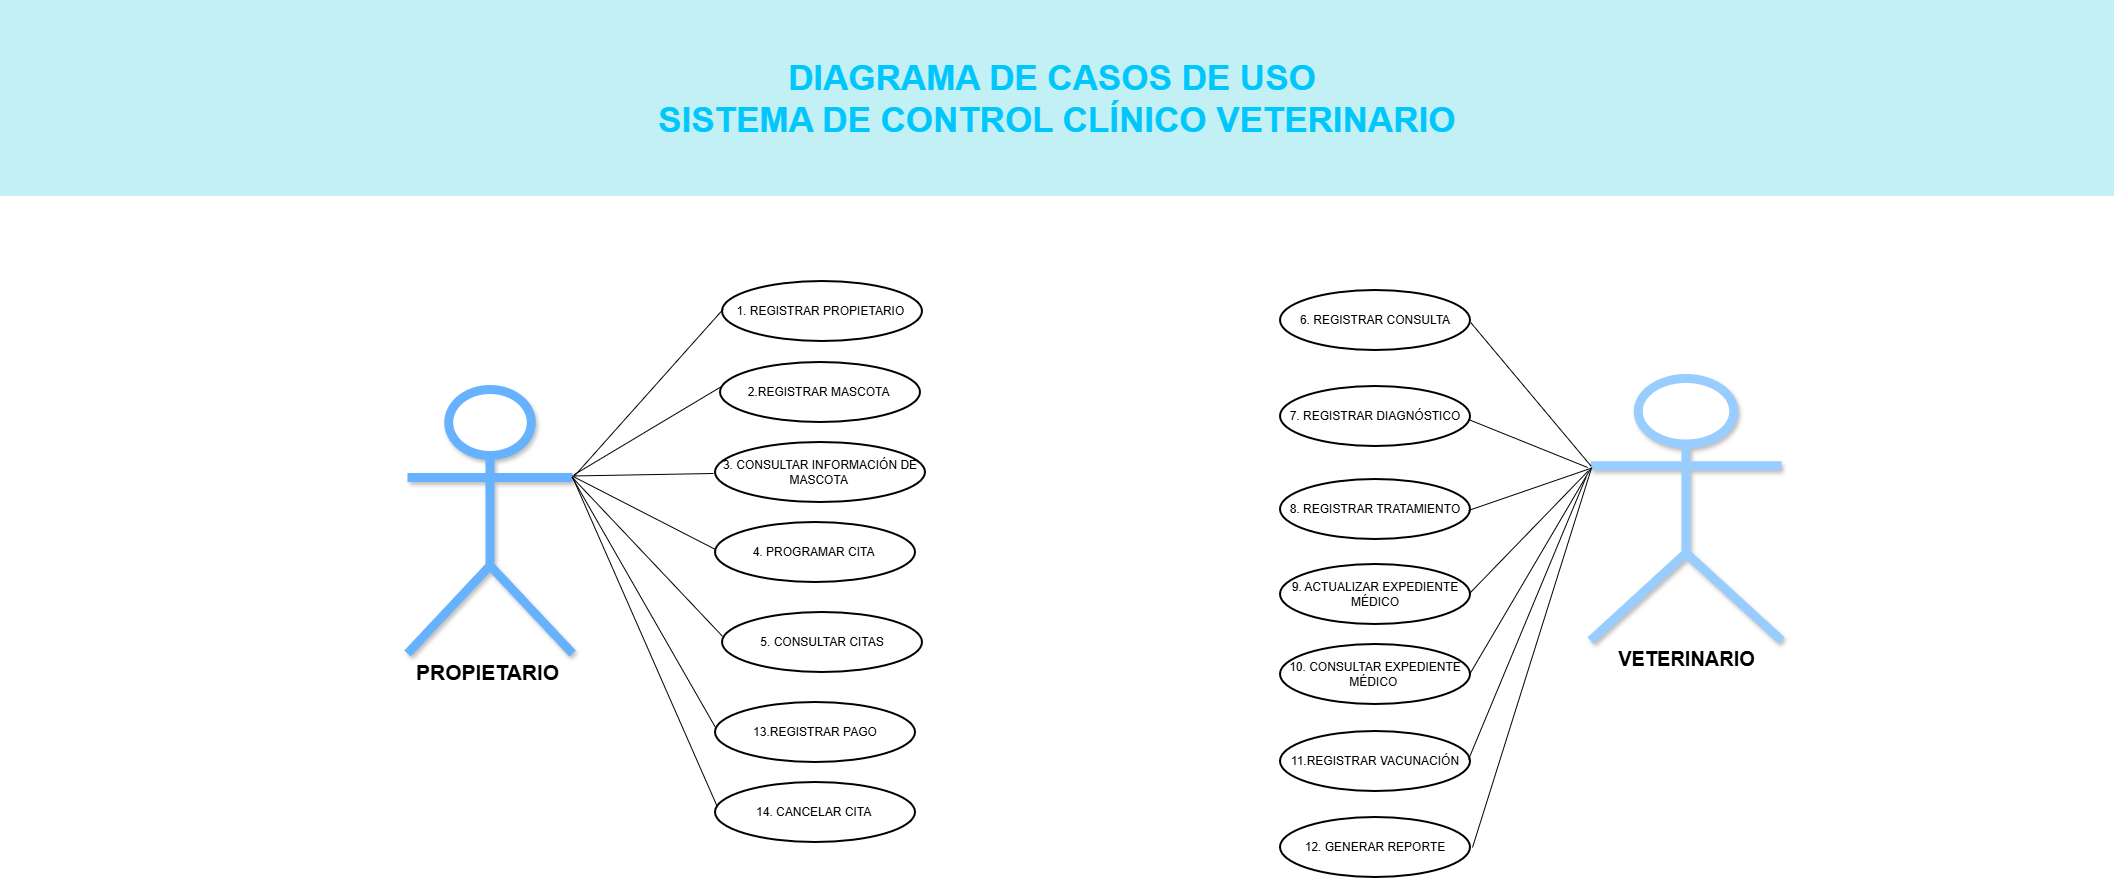

The diagram above was exported from draw.io. Its source (the exported page's mxGraphModel, read from the mxfile embedded in the PNG):
<mxGraphModel dx="2860" dy="1592" grid="0" gridSize="13" guides="0" tooltips="1" connect="0" arrows="0" fold="1" page="0" pageScale="1" pageWidth="1100" pageHeight="850" math="0" shadow="0">
  <root>
    <mxCell id="0" />
    <mxCell id="1" parent="0" />
    <mxCell id="t7p7os7uI4J7IaYkPizg-1" parent="1" style="shape=umlActor;verticalLabelPosition=bottom;verticalAlign=top;html=1;outlineConnect=0;strokeWidth=9;strokeColor=light-dark(#66B2FF,#FFA9E0);shadow=1;" value="&lt;font style=&quot;font-size: 21px;&quot;&gt;&lt;b&gt;PROPIETARIO&amp;nbsp;&lt;/b&gt;&lt;/font&gt;" vertex="1">
      <mxGeometry height="264" width="165" x="-73" y="127" as="geometry" />
    </mxCell>
    <mxCell id="t7p7os7uI4J7IaYkPizg-3" parent="1" style="shape=umlActor;verticalLabelPosition=bottom;verticalAlign=top;html=1;outlineConnect=0;strokeWidth=9;strokeColor=#99CCFF;shadow=1;" value="&lt;font style=&quot;font-size: 20px;&quot;&gt;&lt;b&gt;VETERINARIO&lt;/b&gt;&lt;/font&gt;" vertex="1">
      <mxGeometry height="262" width="191" x="1110" y="116" as="geometry" />
    </mxCell>
    <mxCell id="t7p7os7uI4J7IaYkPizg-4" parent="1" style="strokeWidth=2;html=1;shape=mxgraph.flowchart.start_1;whiteSpace=wrap;" value="14. CANCELAR CITA&amp;nbsp;" vertex="1">
      <mxGeometry height="60" width="200" x="235" y="520" as="geometry" />
    </mxCell>
    <mxCell id="t7p7os7uI4J7IaYkPizg-5" parent="1" style="strokeWidth=2;html=1;shape=mxgraph.flowchart.start_1;whiteSpace=wrap;" value="13.REGISTRAR PAGO" vertex="1">
      <mxGeometry height="60" width="200" x="235" y="440" as="geometry" />
    </mxCell>
    <mxCell id="t7p7os7uI4J7IaYkPizg-7" parent="1" style="strokeWidth=2;html=1;shape=mxgraph.flowchart.start_1;whiteSpace=wrap;" value="4. PROGRAMAR CITA&amp;nbsp;" vertex="1">
      <mxGeometry height="60" width="200" x="235" y="260" as="geometry" />
    </mxCell>
    <mxCell id="t7p7os7uI4J7IaYkPizg-8" parent="1" style="strokeWidth=2;html=1;shape=mxgraph.flowchart.start_1;whiteSpace=wrap;" value="3. CONSULTAR INFORMACIÓN DE MASCOTA&amp;nbsp;" vertex="1">
      <mxGeometry height="60" width="210" x="235" y="180" as="geometry" />
    </mxCell>
    <mxCell id="t7p7os7uI4J7IaYkPizg-9" parent="1" style="strokeWidth=2;html=1;shape=mxgraph.flowchart.start_1;whiteSpace=wrap;" value="2.REGISTRAR MASCOTA&amp;nbsp;" vertex="1">
      <mxGeometry height="60" width="200" x="240" y="100" as="geometry" />
    </mxCell>
    <mxCell id="t7p7os7uI4J7IaYkPizg-10" parent="1" style="strokeWidth=2;html=1;shape=mxgraph.flowchart.start_1;whiteSpace=wrap;" value="1. REGISTRAR PROPIETARIO&amp;nbsp;" vertex="1">
      <mxGeometry height="60" width="200" x="242" y="19" as="geometry" />
    </mxCell>
    <mxCell id="t7p7os7uI4J7IaYkPizg-15" parent="1" style="strokeWidth=2;html=1;shape=mxgraph.flowchart.start_1;whiteSpace=wrap;" value="10. CONSULTAR EXPEDIENTE MÉDICO&amp;nbsp;" vertex="1">
      <mxGeometry height="60" width="190" x="800" y="382" as="geometry" />
    </mxCell>
    <mxCell id="t7p7os7uI4J7IaYkPizg-16" parent="1" style="strokeWidth=2;html=1;shape=mxgraph.flowchart.start_1;whiteSpace=wrap;" value="9. ACTUALIZAR EXPEDIENTE MÉDICO" vertex="1">
      <mxGeometry height="60" width="190" x="800" y="302" as="geometry" />
    </mxCell>
    <mxCell id="t7p7os7uI4J7IaYkPizg-17" parent="1" style="strokeWidth=2;html=1;shape=mxgraph.flowchart.start_1;whiteSpace=wrap;" value="8. REGISTRAR TRATAMIENTO" vertex="1">
      <mxGeometry height="60" width="190" x="800" y="217" as="geometry" />
    </mxCell>
    <mxCell id="t7p7os7uI4J7IaYkPizg-18" parent="1" style="strokeWidth=2;html=1;shape=mxgraph.flowchart.start_1;whiteSpace=wrap;" value="7. REGISTRAR DIAGNÓSTICO" vertex="1">
      <mxGeometry height="60" width="190" x="800" y="124" as="geometry" />
    </mxCell>
    <mxCell id="t7p7os7uI4J7IaYkPizg-19" parent="1" style="strokeWidth=2;html=1;shape=mxgraph.flowchart.start_1;whiteSpace=wrap;" value="6. REGISTRAR CONSULTA" vertex="1">
      <mxGeometry height="60" width="190" x="800" y="28" as="geometry" />
    </mxCell>
    <mxCell id="t7p7os7uI4J7IaYkPizg-20" parent="1" style="strokeWidth=2;html=1;shape=mxgraph.flowchart.start_1;whiteSpace=wrap;" value="11.REGISTRAR VACUNACIÓN" vertex="1">
      <mxGeometry height="60" width="190" x="800" y="469" as="geometry" />
    </mxCell>
    <mxCell id="t7p7os7uI4J7IaYkPizg-21" parent="1" style="strokeWidth=2;html=1;shape=mxgraph.flowchart.start_1;whiteSpace=wrap;" value="12. GENERAR REPORTE" vertex="1">
      <mxGeometry height="60" width="190" x="800" y="555" as="geometry" />
    </mxCell>
    <mxCell id="t7p7os7uI4J7IaYkPizg-30" edge="1" parent="1" style="endArrow=none;html=1;rounded=0;entryX=0.004;entryY=0.46;entryDx=0;entryDy=0;entryPerimeter=0;" target="t7p7os7uI4J7IaYkPizg-10" value="">
      <mxGeometry height="50" relative="1" width="50" as="geometry">
        <mxPoint x="93.95" y="213.49" as="sourcePoint" />
        <mxPoint x="164" y="59" as="targetPoint" />
      </mxGeometry>
    </mxCell>
    <mxCell id="t7p7os7uI4J7IaYkPizg-31" edge="1" parent="1" style="endArrow=none;html=1;rounded=0;entryX=0.004;entryY=0.46;entryDx=0;entryDy=0;entryPerimeter=0;" value="">
      <mxGeometry height="50" relative="1" width="50" as="geometry">
        <mxPoint x="93.54" y="212.26" as="sourcePoint" />
        <mxPoint x="241" y="124" as="targetPoint" />
      </mxGeometry>
    </mxCell>
    <mxCell id="t7p7os7uI4J7IaYkPizg-32" edge="1" parent="1" style="endArrow=none;html=1;rounded=0;entryX=0.004;entryY=0.46;entryDx=0;entryDy=0;entryPerimeter=0;" value="">
      <mxGeometry height="50" relative="1" width="50" as="geometry">
        <mxPoint x="91.9" y="213.49" as="sourcePoint" />
        <mxPoint x="233" y="211" as="targetPoint" />
      </mxGeometry>
    </mxCell>
    <mxCell id="t7p7os7uI4J7IaYkPizg-33" edge="1" parent="1" style="endArrow=none;html=1;rounded=0;entryX=0.004;entryY=0.46;entryDx=0;entryDy=0;entryPerimeter=0;" value="">
      <mxGeometry height="50" relative="1" width="50" as="geometry">
        <mxPoint x="92.31" y="213.8" as="sourcePoint" />
        <mxPoint x="235" y="287" as="targetPoint" />
      </mxGeometry>
    </mxCell>
    <mxCell id="t7p7os7uI4J7IaYkPizg-35" edge="1" parent="1" style="endArrow=none;html=1;rounded=0;entryX=0.004;entryY=0.46;entryDx=0;entryDy=0;entryPerimeter=0;" target="t7p7os7uI4J7IaYkPizg-6" value="">
      <mxGeometry height="50" relative="1" width="50" as="geometry">
        <mxPoint x="300" y="405" as="sourcePoint" />
        <mxPoint x="429" y="343" as="targetPoint" />
      </mxGeometry>
    </mxCell>
    <mxCell id="t7p7os7uI4J7IaYkPizg-6" parent="1" style="strokeWidth=2;html=1;shape=mxgraph.flowchart.start_1;whiteSpace=wrap;" value="5. CONSULTAR CITAS" vertex="1">
      <mxGeometry height="60" width="200" x="242" y="350" as="geometry" />
    </mxCell>
    <mxCell id="t7p7os7uI4J7IaYkPizg-36" edge="1" parent="1" style="endArrow=none;html=1;rounded=0;entryX=0.004;entryY=0.46;entryDx=0;entryDy=0;entryPerimeter=0;" value="">
      <mxGeometry height="50" relative="1" width="50" as="geometry">
        <mxPoint x="92" y="215.4" as="sourcePoint" />
        <mxPoint x="235" y="465" as="targetPoint" />
      </mxGeometry>
    </mxCell>
    <mxCell id="t7p7os7uI4J7IaYkPizg-38" edge="1" parent="1" source="t7p7os7uI4J7IaYkPizg-19" style="endArrow=none;html=1;rounded=0;exitX=1.002;exitY=0.537;exitDx=0;exitDy=0;exitPerimeter=0;" value="">
      <mxGeometry height="50" relative="1" width="50" as="geometry">
        <mxPoint x="984" y="152" as="sourcePoint" />
        <mxPoint x="1110.4" y="203.4" as="targetPoint" />
      </mxGeometry>
    </mxCell>
    <mxCell id="t7p7os7uI4J7IaYkPizg-39" edge="1" parent="1" style="endArrow=none;html=1;rounded=0;" value="">
      <mxGeometry height="50" relative="1" width="50" as="geometry">
        <mxPoint x="988" y="157" as="sourcePoint" />
        <mxPoint x="1107.2" y="205" as="targetPoint" />
      </mxGeometry>
    </mxCell>
    <mxCell id="t7p7os7uI4J7IaYkPizg-40" edge="1" parent="1" style="endArrow=none;html=1;rounded=0;" value="">
      <mxGeometry height="50" relative="1" width="50" as="geometry">
        <mxPoint x="988" y="248" as="sourcePoint" />
        <mxPoint x="1110.4" y="205.8" as="targetPoint" />
      </mxGeometry>
    </mxCell>
    <mxCell id="t7p7os7uI4J7IaYkPizg-42" edge="1" parent="1" style="endArrow=none;html=1;rounded=0;" value="">
      <mxGeometry height="50" relative="1" width="50" as="geometry">
        <mxPoint x="989" y="331" as="sourcePoint" />
        <mxPoint x="1108" y="208.2" as="targetPoint" />
      </mxGeometry>
    </mxCell>
    <mxCell id="t7p7os7uI4J7IaYkPizg-43" edge="1" parent="1" style="endArrow=none;html=1;rounded=0;" value="">
      <mxGeometry height="50" relative="1" width="50" as="geometry">
        <mxPoint x="989" y="412" as="sourcePoint" />
        <mxPoint x="1110.4" y="205.8" as="targetPoint" />
      </mxGeometry>
    </mxCell>
    <mxCell id="t7p7os7uI4J7IaYkPizg-44" edge="1" parent="1" style="endArrow=none;html=1;rounded=0;" value="">
      <mxGeometry height="50" relative="1" width="50" as="geometry">
        <mxPoint x="992" y="585" as="sourcePoint" />
        <mxPoint x="1111.2" y="205" as="targetPoint" />
      </mxGeometry>
    </mxCell>
    <mxCell id="t7p7os7uI4J7IaYkPizg-45" edge="1" parent="1" style="endArrow=none;html=1;rounded=0;entryX=0.009;entryY=0.403;entryDx=0;entryDy=0;entryPerimeter=0;" target="t7p7os7uI4J7IaYkPizg-4" value="">
      <mxGeometry height="50" relative="1" width="50" as="geometry">
        <mxPoint x="92.31" y="215.13" as="sourcePoint" />
        <mxPoint x="232.8" y="535.4" as="targetPoint" />
      </mxGeometry>
    </mxCell>
    <mxCell id="t7p7os7uI4J7IaYkPizg-47" edge="1" parent="1" source="t7p7os7uI4J7IaYkPizg-6" style="endArrow=none;html=1;rounded=0;exitX=0;exitY=0.397;exitDx=0;exitDy=0;exitPerimeter=0;" value="">
      <mxGeometry height="50" relative="1" width="50" as="geometry">
        <mxPoint x="242" y="374" as="sourcePoint" />
        <mxPoint x="91.49" y="214.61" as="targetPoint" />
      </mxGeometry>
    </mxCell>
    <mxCell id="t7p7os7uI4J7IaYkPizg-50" edge="1" parent="1" style="endArrow=none;html=1;rounded=0;" value="">
      <mxGeometry height="50" relative="1" width="50" as="geometry">
        <mxPoint x="988" y="497" as="sourcePoint" />
        <mxPoint x="1105.6" y="214.6" as="targetPoint" />
      </mxGeometry>
    </mxCell>
    <mxCell id="t7p7os7uI4J7IaYkPizg-53" parent="1" style="text;html=1;whiteSpace=wrap;strokeColor=none;fillColor=#C3F0F4;align=center;verticalAlign=middle;rounded=0;" value="&lt;font style=&quot;font-size: 35px; color: light-dark(rgb(0, 198, 252), rgb(255, 169, 224));&quot;&gt;&lt;b&gt;DIAGRAMA DE CASOS DE USO&amp;nbsp;&lt;/b&gt;&lt;/font&gt;&lt;div&gt;&lt;font style=&quot;font-size: 35px; color: light-dark(rgb(0, 198, 252), rgb(255, 169, 224));&quot;&gt;&lt;b&gt;SISTEMA DE CONTROL CLÍNICO VETERINARIO&lt;/b&gt;&lt;/font&gt;&lt;/div&gt;" vertex="1">
      <mxGeometry height="196" width="2114" x="-480" y="-262" as="geometry" />
    </mxCell>
  </root>
</mxGraphModel>